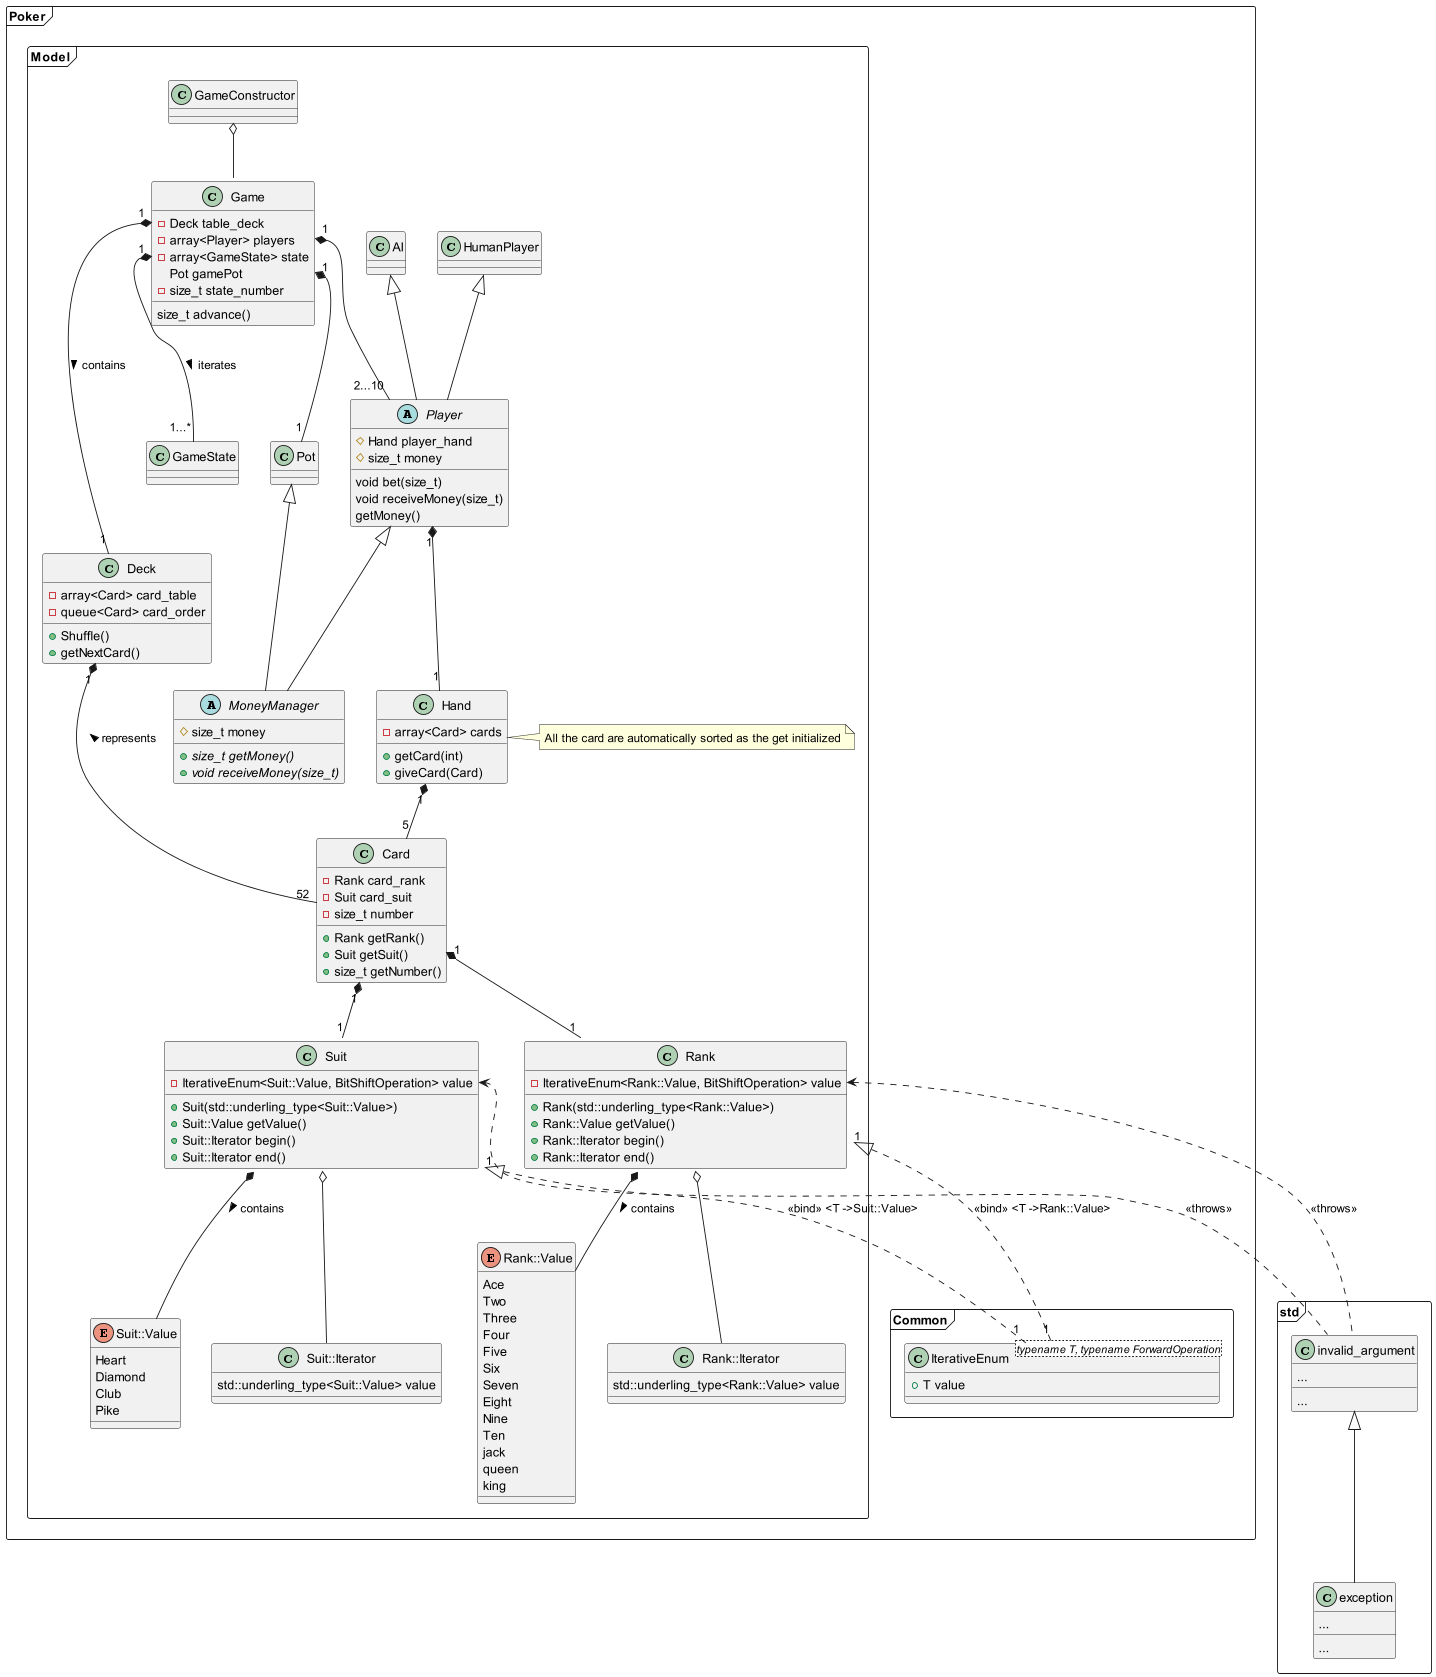

The diagram above was rendered by PlantUML. Its source (embedded in the PNG):
@startuml
scale 1500 width
namespace std <<Frame>> {
	class exception {
		{field} ...
        {method} ...
	}
	class invalid_argument {
		{field} ...
		{method} ...
	}

	'=============================================================

	invalid_argument <|-- exception
}

namespace Poker <<Frame>> {
	namespace Common <<Frame>> {
		class IterativeEnum<typename T, typename ForwardOperation> {
	        +T value
	    }
	}
	namespace Model <<Frame>> {
		enum Suit::Value {
			Heart
			Diamond
			Club
			Pike
		}
		enum Rank::Value {
			Ace
			Two
			Three
			Four
			Five
			Six
			Seven
			Eight
			Nine
			Ten
			jack
			queen
			king
		}
		class Suit::Iterator {
			std::underling_type<Suit::Value> value
		}
		class Suit {
			-IterativeEnum<Suit::Value, BitShiftOperation> value
			+Suit(std::underling_type<Suit::Value>)
			+Suit::Value getValue()
			+Suit::Iterator begin()
			+Suit::Iterator end()
		}
		class Rank::Iterator {
			std::underling_type<Rank::Value> value
		}
		class Rank {
			-IterativeEnum<Rank::Value, BitShiftOperation> value
			+Rank(std::underling_type<Rank::Value>)
			+Rank::Value getValue()
			+Rank::Iterator begin()
			+Rank::Iterator end()
		}

		class Card {
			-Rank card_rank
			-Suit card_suit
			-size_t number
			+Rank getRank()
			+Suit getSuit()
			+size_t getNumber()
		}

		class Deck {
			-array<Card> card_table
			-queue<Card> card_order
			+Shuffle()
			+getNextCard()
		}

		class Hand {
			-array<Card> cards
			+getCard(int)
			+giveCard(Card)
		}

		note right of Hand
			All the card are automatically sorted as the get initialized
	    end note
		abstract class Player {
			#Hand player_hand
			#size_t money
			void bet(size_t)
			void receiveMoney(size_t)
			getMoney()
		}

		class HumanPlayer {
		}

		class AI {

		}
		abstract class MoneyManager {
			#size_t money
            {abstract} +size_t getMoney()
            {abstract} +void receiveMoney(size_t)
		}
		class Pot {

		}

		class GameState {
		}

		class Game {
			-Deck table_deck
			-array<Player> players
			-array<GameState> state
			Pot gamePot
			-size_t state_number
			size_t advance()
		}
		class GameConstructor {
		}

		'=============================================================

		Suit "1" <|.. "1" IterativeEnum : <<bind>> <T ->Suit::Value>
		Rank "1" <|.. "1" IterativeEnum : <<bind>> <T ->Rank::Value>
		Suit *-- Suit::Value : contains >
		Rank *-- Rank::Value : contains >
		Suit o-- Suit::Iterator
		Rank o-- Rank::Iterator
		Suit::Suit <.. invalid_argument : <<throws>>
		Rank::Rank <.. invalid_argument : <<throws>>

		Card "1" *-- "1" Suit
		Card "1" *-- "1" Rank

		Deck "1" *-- "52" Card : represents <
		Hand "1" *-- "5" Card

		Player <|-- MoneyManager
		Pot <|-- MoneyManager

		Player "1" *-- "1" Hand
		HumanPlayer <|-- Player
		AI <|-- Player

		Game::GameState "1" *-- "1...*" GameState : iterates >
		Game::gamePot "1" *-- "1" Pot
		Game::Deck "1" *-- "1" Deck : contains >
		Game::players "1" *-- "2...10" Player

		GameConstructor o-- Game
	}
}

@enduml